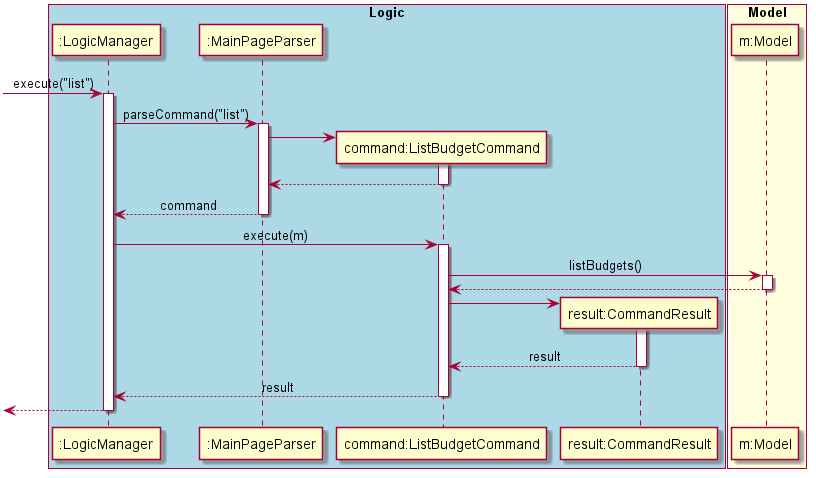

The diagram above was rendered by PlantUML. Its source (embedded in the PNG):
@startuml
skinparam Sequence {
    MessageAlign center
}
box "Logic" #LightBlue
participant ":LogicManager" as LM
participant ":MainPageParser" as MPP
participant "command:ListBudgetCommand" as LBC
participant "result:CommandResult" as CR

end box

box "Model" #LightYellow
participant "m:Model" as M
end box

[-> LM : execute("list")
activate LM
LM -> MPP : parseCommand("list")
activate MPP

create LBC
MPP -> LBC
activate LBC
MPP <-- LBC
deactivate LBC
LM <-- MPP : command

deactivate MPP
LM -> LBC : execute(m)
activate LBC

LBC -> M : listBudgets()
activate M
LBC <-- M
deactivate M

create CR
LBC -> CR
activate CR
LBC <-- CR : result
deactivate CR

LM <-- LBC : result
deactivate LBC

[<-- LM
deactivate LM




@enduml